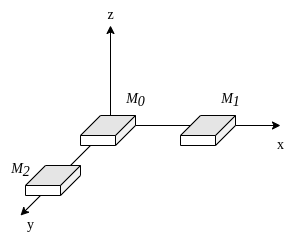

The diagram above was exported from draw.io. Its source (the exported page's mxGraphModel, read from the mxfile embedded in the PNG):
<mxGraphModel dx="762" dy="448" grid="1" gridSize="10" guides="1" tooltips="1" connect="1" arrows="1" fold="1" page="1" pageScale="1" pageWidth="850" pageHeight="1100" math="0" shadow="0">
  <root>
    <mxCell id="0" />
    <mxCell id="1" parent="0" />
    <mxCell id="vSW07D08YaZBl1Zt7fPE-1" value="" style="endArrow=classic;html=1;rounded=0;" parent="1" edge="1">
      <mxGeometry width="50" height="50" relative="1" as="geometry">
        <mxPoint x="400" y="360" as="sourcePoint" />
        <mxPoint x="310" y="450" as="targetPoint" />
      </mxGeometry>
    </mxCell>
    <mxCell id="vSW07D08YaZBl1Zt7fPE-2" value="" style="endArrow=classic;html=1;rounded=0;" parent="1" edge="1">
      <mxGeometry width="50" height="50" relative="1" as="geometry">
        <mxPoint x="400" y="360" as="sourcePoint" />
        <mxPoint x="570" y="360" as="targetPoint" />
      </mxGeometry>
    </mxCell>
    <mxCell id="vSW07D08YaZBl1Zt7fPE-3" value="" style="endArrow=classic;html=1;rounded=0;" parent="1" edge="1">
      <mxGeometry width="50" height="50" relative="1" as="geometry">
        <mxPoint x="400" y="360" as="sourcePoint" />
        <mxPoint x="400" y="260" as="targetPoint" />
      </mxGeometry>
    </mxCell>
    <mxCell id="vSW07D08YaZBl1Zt7fPE-11" value="" style="shape=cube;whiteSpace=wrap;html=1;boundedLbl=1;backgroundOutline=1;darkOpacity=0.05;darkOpacity2=0.1;points=[];size=20;direction=south;" parent="1" vertex="1">
      <mxGeometry x="315" y="400" width="55" height="30" as="geometry" />
    </mxCell>
    <mxCell id="vSW07D08YaZBl1Zt7fPE-13" value="" style="shape=cube;whiteSpace=wrap;html=1;boundedLbl=1;backgroundOutline=1;darkOpacity=0.05;darkOpacity2=0.1;points=[];size=20;direction=south;" parent="1" vertex="1">
      <mxGeometry x="470" y="350" width="55" height="30" as="geometry" />
    </mxCell>
    <mxCell id="vSW07D08YaZBl1Zt7fPE-15" value="" style="shape=cube;whiteSpace=wrap;html=1;boundedLbl=1;backgroundOutline=1;darkOpacity=0.05;darkOpacity2=0.1;points=[];size=20;direction=south;" parent="1" vertex="1">
      <mxGeometry x="370" y="350" width="55" height="30" as="geometry" />
    </mxCell>
    <mxCell id="vSW07D08YaZBl1Zt7fPE-16" value="M&lt;sub style=&quot;font-size: 14px;&quot;&gt;0&lt;/sub&gt;" style="text;html=1;align=center;verticalAlign=middle;resizable=0;points=[];autosize=1;strokeColor=none;fillColor=none;fontFamily=Times New Roman;fontStyle=2;fontSize=14;" parent="1" vertex="1">
      <mxGeometry x="405" y="320" width="40" height="30" as="geometry" />
    </mxCell>
    <mxCell id="vSW07D08YaZBl1Zt7fPE-17" value="M&lt;span style=&quot;font-size: 14px;&quot;&gt;&lt;sub style=&quot;font-size: 14px;&quot;&gt;1&lt;/sub&gt;&lt;/span&gt;" style="text;html=1;align=center;verticalAlign=middle;resizable=0;points=[];autosize=1;strokeColor=none;fillColor=none;fontFamily=Times New Roman;fontStyle=2;fontSize=14;" parent="1" vertex="1">
      <mxGeometry x="500" y="320" width="40" height="30" as="geometry" />
    </mxCell>
    <mxCell id="vSW07D08YaZBl1Zt7fPE-18" value="M&lt;span style=&quot;font-size: 14px;&quot;&gt;&lt;sub style=&quot;font-size: 14px;&quot;&gt;2&lt;/sub&gt;&lt;/span&gt;" style="text;html=1;align=center;verticalAlign=middle;resizable=0;points=[];autosize=1;strokeColor=none;fillColor=none;fontFamily=Times New Roman;fontStyle=2;fontSize=14;" parent="1" vertex="1">
      <mxGeometry x="290" y="390" width="40" height="30" as="geometry" />
    </mxCell>
    <mxCell id="vSW07D08YaZBl1Zt7fPE-19" value="z" style="text;html=1;align=center;verticalAlign=middle;resizable=0;points=[];autosize=1;strokeColor=none;fillColor=none;fontFamily=Times New Roman;fontSize=14;" parent="1" vertex="1">
      <mxGeometry x="385" y="235" width="30" height="30" as="geometry" />
    </mxCell>
    <mxCell id="vSW07D08YaZBl1Zt7fPE-20" value="x" style="text;html=1;align=center;verticalAlign=middle;resizable=0;points=[];autosize=1;strokeColor=none;fillColor=none;fontFamily=Times New Roman;fontSize=14;" parent="1" vertex="1">
      <mxGeometry x="555" y="365" width="30" height="30" as="geometry" />
    </mxCell>
    <mxCell id="vSW07D08YaZBl1Zt7fPE-21" value="y" style="text;html=1;align=center;verticalAlign=middle;resizable=0;points=[];autosize=1;strokeColor=none;fillColor=none;fontFamily=Times New Roman;fontSize=14;" parent="1" vertex="1">
      <mxGeometry x="305" y="445" width="30" height="30" as="geometry" />
    </mxCell>
  </root>
</mxGraphModel>